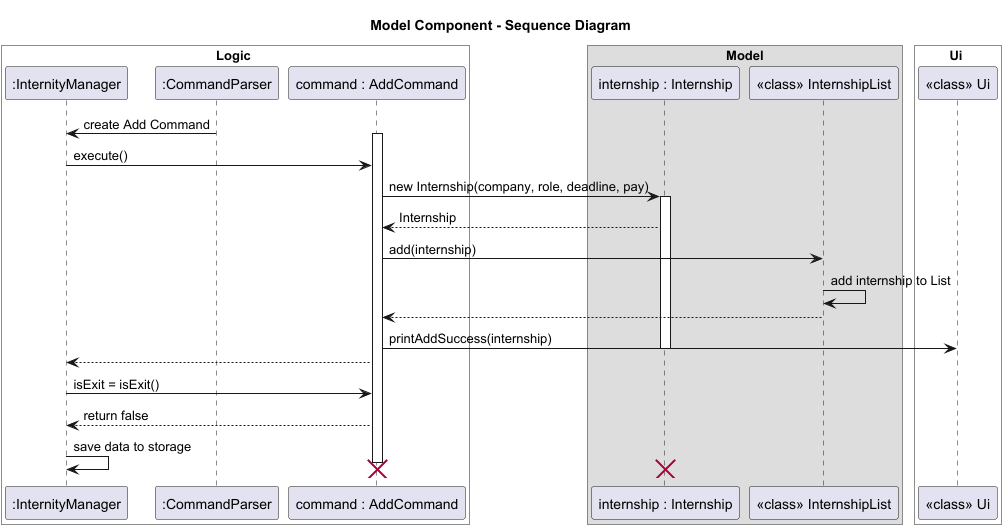

The diagram above was rendered by PlantUML. Its source (embedded in the PNG):
@startuml ModelComponentSD
title Model Component - Sequence Diagram

box Logic #FFFFFF
participant ":InternityManager" as Manager
participant ":CommandParser" as Parser
participant "command : AddCommand" as Command
end box

box Model
participant "internship : Internship" as internship
participant "<<class>> InternshipList" as Model
end box

box Ui #FFFFFF
participant "<<class>> Ui" as Ui
end box

Parser -> Manager : create Add Command
activate Command
Manager -> Command : execute()

Command -> internship : new Internship(company, role, deadline, pay)
activate internship
internship --> Command : Internship
Command -> Model : add(internship)
Model -> Model : add internship to List
Model --> Command
Command -> Ui : printAddSuccess(internship)
deactivate internship

Manager <-- Command

Manager -> Command : isExit = isExit()
Command --> Manager : return false

Manager -> Manager : save data to storage

destroy internship

deactivate Command
destroy Command

@enduml